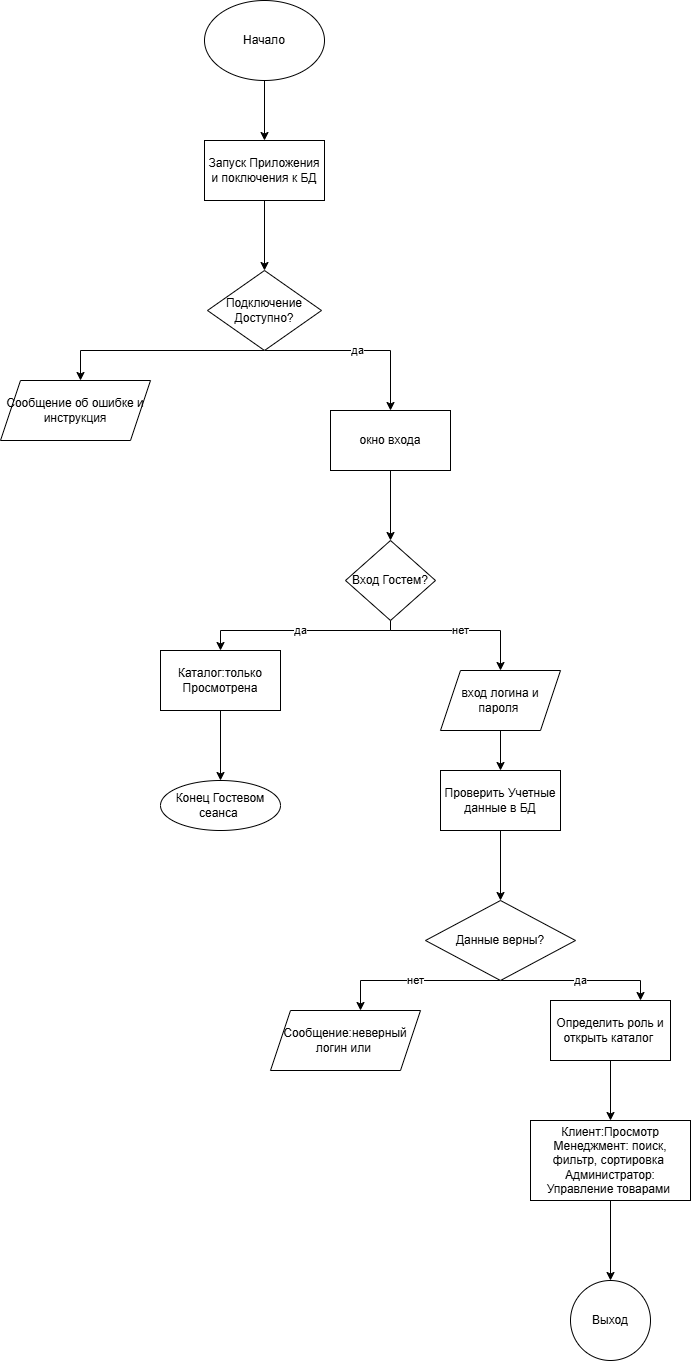

The diagram above was exported from draw.io. Its source (the exported page's mxGraphModel, read from the mxfile embedded in the PNG):
<mxGraphModel dx="1426" dy="849" grid="1" gridSize="10" guides="1" tooltips="1" connect="1" arrows="1" fold="1" page="1" pageScale="1" pageWidth="827" pageHeight="1169" math="0" shadow="0">
  <root>
    <mxCell id="0" />
    <mxCell id="1" parent="0" />
    <mxCell id="mQQ_WPMLaUNnxMkMpJnl-3" edge="1" parent="1" source="mQQ_WPMLaUNnxMkMpJnl-1" style="edgeStyle=orthogonalEdgeStyle;rounded=0;orthogonalLoop=1;jettySize=auto;html=1;" target="mQQ_WPMLaUNnxMkMpJnl-2" value="">
      <mxGeometry relative="1" as="geometry" />
    </mxCell>
    <mxCell id="mQQ_WPMLaUNnxMkMpJnl-1" parent="1" style="ellipse;whiteSpace=wrap;html=1;" value="Начало" vertex="1">
      <mxGeometry height="80" width="120" x="354" y="10" as="geometry" />
    </mxCell>
    <mxCell id="mQQ_WPMLaUNnxMkMpJnl-5" edge="1" parent="1" source="mQQ_WPMLaUNnxMkMpJnl-2" style="edgeStyle=orthogonalEdgeStyle;rounded=0;orthogonalLoop=1;jettySize=auto;html=1;" target="mQQ_WPMLaUNnxMkMpJnl-4" value="">
      <mxGeometry relative="1" as="geometry" />
    </mxCell>
    <mxCell id="mQQ_WPMLaUNnxMkMpJnl-2" parent="1" style="whiteSpace=wrap;html=1;" value="Запуск Приложения и поключения к БД" vertex="1">
      <mxGeometry height="60" width="120" x="354" y="150" as="geometry" />
    </mxCell>
    <mxCell id="mQQ_WPMLaUNnxMkMpJnl-6" edge="1" parent="1" source="mQQ_WPMLaUNnxMkMpJnl-4" style="edgeStyle=orthogonalEdgeStyle;rounded=0;orthogonalLoop=1;jettySize=auto;html=1;" target="mQQ_WPMLaUNnxMkMpJnl-7" value="да">
      <mxGeometry relative="1" as="geometry">
        <Array as="points">
          <mxPoint x="540" y="360" />
        </Array>
        <mxPoint x="540" y="450" as="targetPoint" />
      </mxGeometry>
    </mxCell>
    <mxCell id="mQQ_WPMLaUNnxMkMpJnl-8" edge="1" parent="1" source="mQQ_WPMLaUNnxMkMpJnl-4" style="edgeStyle=orthogonalEdgeStyle;rounded=0;orthogonalLoop=1;jettySize=auto;html=1;" target="mQQ_WPMLaUNnxMkMpJnl-9">
      <mxGeometry relative="1" as="geometry">
        <Array as="points">
          <mxPoint x="230" y="360" />
        </Array>
        <mxPoint x="230" y="420" as="targetPoint" />
      </mxGeometry>
    </mxCell>
    <mxCell id="mQQ_WPMLaUNnxMkMpJnl-4" parent="1" style="rhombus;whiteSpace=wrap;html=1;" value="Подключение Доступно?" vertex="1">
      <mxGeometry height="80" width="114" x="357" y="280" as="geometry" />
    </mxCell>
    <mxCell id="mQQ_WPMLaUNnxMkMpJnl-11" edge="1" parent="1" source="mQQ_WPMLaUNnxMkMpJnl-7" style="edgeStyle=orthogonalEdgeStyle;rounded=0;orthogonalLoop=1;jettySize=auto;html=1;" target="mQQ_WPMLaUNnxMkMpJnl-10" value="">
      <mxGeometry relative="1" as="geometry" />
    </mxCell>
    <mxCell id="mQQ_WPMLaUNnxMkMpJnl-7" parent="1" style="rounded=0;whiteSpace=wrap;html=1;" value="окно входа" vertex="1">
      <mxGeometry height="60" width="120" x="480" y="420" as="geometry" />
    </mxCell>
    <mxCell id="mQQ_WPMLaUNnxMkMpJnl-9" parent="1" style="shape=parallelogram;perimeter=parallelogramPerimeter;whiteSpace=wrap;html=1;fixedSize=1;" value="Сообщение об ошибке и инструкция" vertex="1">
      <mxGeometry height="60" width="150" x="150" y="390" as="geometry" />
    </mxCell>
    <mxCell id="mQQ_WPMLaUNnxMkMpJnl-12" edge="1" parent="1" source="mQQ_WPMLaUNnxMkMpJnl-10" style="edgeStyle=orthogonalEdgeStyle;rounded=0;orthogonalLoop=1;jettySize=auto;html=1;" target="mQQ_WPMLaUNnxMkMpJnl-13" value="нет">
      <mxGeometry relative="1" as="geometry">
        <Array as="points">
          <mxPoint x="540" y="640" />
          <mxPoint x="650" y="640" />
        </Array>
        <mxPoint x="650" y="710" as="targetPoint" />
      </mxGeometry>
    </mxCell>
    <mxCell id="mQQ_WPMLaUNnxMkMpJnl-14" edge="1" parent="1" source="mQQ_WPMLaUNnxMkMpJnl-10" style="edgeStyle=orthogonalEdgeStyle;rounded=0;orthogonalLoop=1;jettySize=auto;html=1;" target="mQQ_WPMLaUNnxMkMpJnl-15" value="да">
      <mxGeometry relative="1" as="geometry">
        <Array as="points">
          <mxPoint x="540" y="640" />
          <mxPoint x="370" y="640" />
        </Array>
        <mxPoint x="370" y="690" as="targetPoint" />
      </mxGeometry>
    </mxCell>
    <mxCell id="mQQ_WPMLaUNnxMkMpJnl-10" parent="1" style="rhombus;whiteSpace=wrap;html=1;rounded=0;" value="Вход Гостем?" vertex="1">
      <mxGeometry height="80" width="90" x="495" y="550" as="geometry" />
    </mxCell>
    <mxCell id="mQQ_WPMLaUNnxMkMpJnl-19" edge="1" parent="1" source="mQQ_WPMLaUNnxMkMpJnl-13" style="edgeStyle=orthogonalEdgeStyle;rounded=0;orthogonalLoop=1;jettySize=auto;html=1;" target="mQQ_WPMLaUNnxMkMpJnl-18" value="">
      <mxGeometry relative="1" as="geometry" />
    </mxCell>
    <mxCell id="mQQ_WPMLaUNnxMkMpJnl-13" parent="1" style="shape=parallelogram;perimeter=parallelogramPerimeter;whiteSpace=wrap;html=1;fixedSize=1;" value="вход логина и пароля&amp;nbsp;" vertex="1">
      <mxGeometry height="60" width="120" x="590" y="680" as="geometry" />
    </mxCell>
    <mxCell id="mQQ_WPMLaUNnxMkMpJnl-17" edge="1" parent="1" source="mQQ_WPMLaUNnxMkMpJnl-15" style="edgeStyle=orthogonalEdgeStyle;rounded=0;orthogonalLoop=1;jettySize=auto;html=1;" target="mQQ_WPMLaUNnxMkMpJnl-16" value="">
      <mxGeometry relative="1" as="geometry" />
    </mxCell>
    <mxCell id="mQQ_WPMLaUNnxMkMpJnl-15" parent="1" style="rounded=0;whiteSpace=wrap;html=1;" value="Каталог:только Просмотрена" vertex="1">
      <mxGeometry height="60" width="120" x="310" y="660" as="geometry" />
    </mxCell>
    <mxCell id="mQQ_WPMLaUNnxMkMpJnl-16" parent="1" style="ellipse;whiteSpace=wrap;html=1;rounded=0;" value="Конец Гостевом сеанса&amp;nbsp;" vertex="1">
      <mxGeometry height="50" width="120" x="310" y="790" as="geometry" />
    </mxCell>
    <mxCell id="mQQ_WPMLaUNnxMkMpJnl-21" edge="1" parent="1" source="mQQ_WPMLaUNnxMkMpJnl-18" style="edgeStyle=orthogonalEdgeStyle;rounded=0;orthogonalLoop=1;jettySize=auto;html=1;" target="mQQ_WPMLaUNnxMkMpJnl-20" value="">
      <mxGeometry relative="1" as="geometry" />
    </mxCell>
    <mxCell id="mQQ_WPMLaUNnxMkMpJnl-18" parent="1" style="whiteSpace=wrap;html=1;" value="Проверить Учетные данные в БД" vertex="1">
      <mxGeometry height="60" width="120" x="590" y="780" as="geometry" />
    </mxCell>
    <mxCell id="mQQ_WPMLaUNnxMkMpJnl-22" edge="1" parent="1" source="mQQ_WPMLaUNnxMkMpJnl-20" style="edgeStyle=orthogonalEdgeStyle;rounded=0;orthogonalLoop=1;jettySize=auto;html=1;" target="mQQ_WPMLaUNnxMkMpJnl-23" value="нет">
      <mxGeometry relative="1" as="geometry">
        <Array as="points">
          <mxPoint x="510" y="990" />
        </Array>
        <mxPoint x="510" y="1050" as="targetPoint" />
      </mxGeometry>
    </mxCell>
    <mxCell id="mQQ_WPMLaUNnxMkMpJnl-24" edge="1" parent="1" source="mQQ_WPMLaUNnxMkMpJnl-20" style="edgeStyle=orthogonalEdgeStyle;rounded=0;orthogonalLoop=1;jettySize=auto;html=1;" target="mQQ_WPMLaUNnxMkMpJnl-25" value="да">
      <mxGeometry relative="1" as="geometry">
        <Array as="points">
          <mxPoint x="790" y="990" />
        </Array>
        <mxPoint x="790" y="1020" as="targetPoint" />
      </mxGeometry>
    </mxCell>
    <mxCell id="mQQ_WPMLaUNnxMkMpJnl-20" parent="1" style="rhombus;whiteSpace=wrap;html=1;" value="Данные верны?" vertex="1">
      <mxGeometry height="80" width="150" x="575" y="910" as="geometry" />
    </mxCell>
    <mxCell id="mQQ_WPMLaUNnxMkMpJnl-23" parent="1" style="shape=parallelogram;perimeter=parallelogramPerimeter;whiteSpace=wrap;html=1;fixedSize=1;" value="Сообщение:неверный логин или&amp;nbsp;" vertex="1">
      <mxGeometry height="60" width="150" x="420" y="1020" as="geometry" />
    </mxCell>
    <mxCell id="mQQ_WPMLaUNnxMkMpJnl-27" edge="1" parent="1" source="mQQ_WPMLaUNnxMkMpJnl-25" style="edgeStyle=orthogonalEdgeStyle;rounded=0;orthogonalLoop=1;jettySize=auto;html=1;" target="mQQ_WPMLaUNnxMkMpJnl-26" value="">
      <mxGeometry relative="1" as="geometry" />
    </mxCell>
    <mxCell id="mQQ_WPMLaUNnxMkMpJnl-25" parent="1" style="rounded=0;whiteSpace=wrap;html=1;" value="Определить роль и открыть каталог&amp;nbsp;" vertex="1">
      <mxGeometry height="60" width="120" x="700" y="1010" as="geometry" />
    </mxCell>
    <mxCell id="mQQ_WPMLaUNnxMkMpJnl-29" edge="1" parent="1" source="mQQ_WPMLaUNnxMkMpJnl-26" style="edgeStyle=orthogonalEdgeStyle;rounded=0;orthogonalLoop=1;jettySize=auto;html=1;" target="mQQ_WPMLaUNnxMkMpJnl-28" value="">
      <mxGeometry relative="1" as="geometry" />
    </mxCell>
    <mxCell id="mQQ_WPMLaUNnxMkMpJnl-26" parent="1" style="whiteSpace=wrap;html=1;rounded=0;" value="Клиент:Просмотр Менеджмент: поиск, фильтр, сортировка&amp;nbsp;&lt;div&gt;Администратор: Управление товарами&amp;nbsp;&lt;/div&gt;" vertex="1">
      <mxGeometry height="80" width="160" x="680" y="1130" as="geometry" />
    </mxCell>
    <mxCell id="mQQ_WPMLaUNnxMkMpJnl-28" parent="1" style="ellipse;whiteSpace=wrap;html=1;rounded=0;" value="Выход" vertex="1">
      <mxGeometry height="80" width="80" x="720" y="1290" as="geometry" />
    </mxCell>
  </root>
</mxGraphModel>